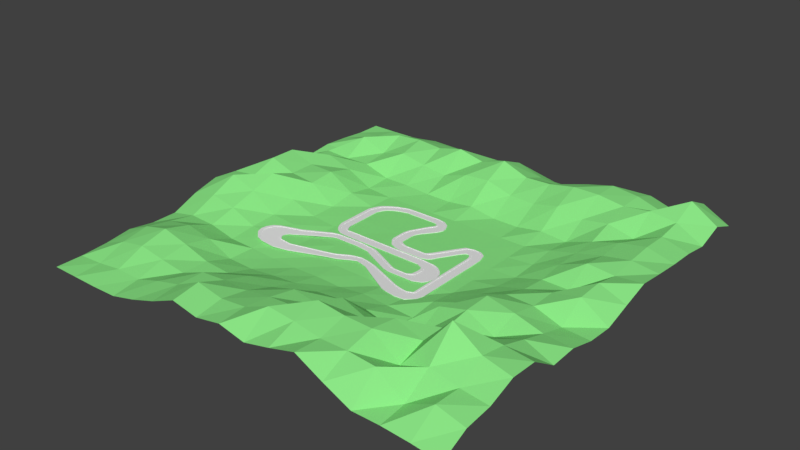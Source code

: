 # Source: Track.blend  (saved by Blender 2.78.0; exported with 4.5.12 LTS)
import bpy
from mathutils import Matrix  # noqa: F401  (used for matrix-valued properties, if any)

bpy.ops.wm.read_factory_settings(use_empty=True)
scene = bpy.context.scene
scene.name = 'Scene'

# ---- collections
col_collection_1 = bpy.data.collections.new('Collection 1'); scene.collection.children.link(col_collection_1)

# ---- materials (node trees are filled in below, after node groups)
mat_material_001 = bpy.data.materials.new('Material.001')
mat_material_001.alpha_threshold = 0.0
mat_material_001.use_transparent_shadow = False
mat_material_001.diffuse_color = (0.2629, 0.8, 0.2409, 1.0)
mat_material_001.roughness = 0.5

# ---- material node trees

# ---- world
world_world = bpy.data.worlds.new('World'); scene.world = world_world
world_world.color = (0.05088, 0.05088, 0.05088)
world_world.use_sun_shadow = False
world_world.sun_shadow_jitter_overblur = 0.0
world_world.cycles.sampling_method = 'MANUAL'

# ---- meshes
me_plane = bpy.data.meshes.new('Plane')
me_plane.from_pydata([(-1.709, -1.709, 0.0), (1.709, -1.709, 0.05075), (-1.709, 1.709, 0.0), (1.709, 1.709, 0.09673), (-1.709, 0.0, 0.1446), (0.0, -1.709, 0.2207), (1.709, 0.0, 0.05026), (0.0, 1.709, 0.04104), (0.0, 0.0, -0.001952), (-1.709, -0.8543, 0.01487), (0.8543, -1.709, 0.1799), (1.709, 0.8543, 0.1428), (-0.8543, 1.709, 0.006872), (-1.709, 0.8543, 0.00459), (-0.8543, -1.709, 0.06178), (1.709, -0.8543, 0.2401), (0.8543, 1.709, 0.1165), (0.0, 0.8543, 0.041), (0.0, -0.8543, 0.05695), (-0.8543, 0.0, 0.01233), (0.8543, 0.0, 0.03495), (0.8543, -0.8543, 0.07137), (-0.8543, -0.8543, 0.005051), (-0.8543, 0.8543, 0.02978), (0.8543, 0.8543, 0.02276), (-1.709, -1.281, 0.01487), (1.281, -1.709, 0.08477), (1.709, 1.281, 0.104), (-1.281, 1.709, 0.002806), (-1.709, 0.4271, 0.09243), (-0.4271, -1.709, 0.2203), (1.709, -0.4271, 0.1148), (0.4271, 1.709, 0.005164), (0.0, 1.281, 0.279), (0.0, -0.4271, -0.009071), (-1.281, 0.0, 0.2474), (0.4271, 0.0, -0.002558), (-1.709, -0.4271, 0.1059), (0.4271, -1.709, 0.227), (1.709, 0.4271, 0.1815), (-0.4271, 1.709, 0.0199), (-1.709, 1.281, 0.01885), (-1.281, -1.709, 0.0), (1.709, -1.281, 0.1723), (1.281, 1.709, 0.08051), (0.0, 0.4271, 0.0), (0.0, -1.281, 0.2129), (-0.4271, 0.0, -0.003765), (1.281, 0.0, 0.1471), (0.8543, -0.4271, 0.1042), (0.8543, -1.281, 0.3255), (0.4271, -0.8543, 0.08701), (1.281, -0.8543, 0.2214), (-0.8543, -0.4271, 0.02332), (-0.8543, -1.281, 0.07662), (-1.281, -0.8543, 0.1346), (-0.4271, -0.8543, 0.02593), (-0.8543, 1.281, 0.2291), (-0.8543, 0.4271, 0.05181), (-1.281, 0.8543, 0.08719), (-0.4271, 0.8543, 0.01581), (0.8543, 1.281, 0.2464), (0.8543, 0.4271, 0.01891), (0.4271, 0.8543, 0.005179), (1.281, 0.8543, 0.1617), (1.281, 0.4271, 0.1797), (0.4271, 0.4271, 0.0), (0.4271, 1.281, 0.2059), (-0.4271, 0.4271, 0.0), (-1.281, 0.4271, 0.1776), (-1.281, 1.281, 0.13), (-0.4271, -1.281, 0.1775), (-1.281, -1.281, 0.1377), (-1.281, -0.4271, 0.1128), (1.281, -1.281, 0.2414), (0.4271, -1.281, 0.3524), (0.4271, -0.4271, -0.01358), (1.281, -0.4271, 0.1923), (-0.4271, -0.4271, -0.009995), (-0.4271, 1.281, 0.2619), (1.281, 1.281, 0.2454), (-1.709, -1.495, 0.0005012), (1.495, -1.709, 0.07282), (1.709, 1.495, 0.1742), (-1.495, 1.709, 0.0), (-1.709, 0.2136, 0.042), (-0.2136, -1.709, 0.1798), (1.709, -0.2136, 0.06028), (0.2136, 1.709, 0.006013), (0.0, 1.495, 0.1906), (0.0, -0.2136, -0.002486), (-1.495, 0.0, 0.1715), (0.2136, 0.0, -0.0007627), (-1.709, -0.6407, 0.01644), (0.6407, -1.709, 0.2879), (1.709, 0.6407, 0.1602), (-0.6407, 1.709, 0.02952), (-1.709, 1.068, 0.02926), (-1.068, -1.709, 0.007419), (1.709, -1.068, 0.2482), (1.068, 1.709, 0.145), (0.0, 0.6407, 0.0), (0.0, -1.068, 0.1721), (-0.6407, 0.0, -0.006519), (1.068, 0.0, 0.09261), (0.8543, -0.2136, 0.07203), (0.8543, -1.068, 0.2931), (0.2136, -0.8543, 0.07815), (1.068, -0.8543, 0.205), (-0.8543, -0.2136, 0.02439), (-0.8543, -1.068, 0.0745), (-1.495, -0.8543, 0.09882), (-0.6407, -0.8543, 0.0007453), (-0.8543, 1.495, 0.1473), (-0.8543, 0.6407, 0.0172), (-1.495, 0.8543, 0.0966), (-0.6407, 0.8543, 0.03021), (0.8543, 1.495, 0.2425), (0.8543, 0.6407, 0.04134), (0.2136, 0.8543, 0.006013), (1.068, 0.8543, 0.0979), (-1.709, -1.068, 0.04426), (1.068, -1.709, 0.08262), (1.709, 1.068, 0.1348), (-1.068, 1.709, 0.01887), (-1.709, 0.6407, 0.03285), (-0.6407, -1.709, 0.1315), (1.709, -0.6407, 0.1044), (0.6407, 1.709, 0.05478), (0.0, 1.068, 0.1854), (0.0, -0.6407, -0.002231), (-1.068, 0.0, 0.08725), (0.6407, 0.0, -0.0001539), (-1.709, -0.2136, 0.1627), (0.2136, -1.709, 0.175), (1.709, 0.2136, 0.1174), (-0.2136, 1.709, 0.01715), (-1.709, 1.495, 0.0009495), (-1.495, -1.709, 0.0), (1.709, -1.495, 0.1499), (1.495, 1.709, 0.2105), (0.0, 0.2136, 0.0), (0.0, -1.495, 0.2397), (-0.2136, 0.0, -0.0001316), (1.495, 0.0, 0.1939), (0.8543, -0.6407, 0.1763), (0.8543, -1.495, 0.2805), (0.6407, -0.8543, 0.03652), (1.495, -0.8543, 0.2635), (-0.8543, -0.6407, 0.001357), (-0.8543, -1.495, 0.1075), (-1.068, -0.8543, 0.09269), (-0.2136, -0.8543, 0.04564), (-0.8543, 1.068, 0.1772), (-0.8543, 0.2136, 0.01448), (-1.068, 0.8543, 0.09483), (-0.2136, 0.8543, 0.01416), (0.8543, 1.068, 0.124), (0.8543, 0.2136, 0.00803), (0.6407, 0.8543, 0.04007), (1.495, 0.8543, 0.2017), (1.281, 0.6407, 0.1481), (1.281, 0.2136, 0.06851), (1.068, 0.4271, 0.09501), (1.495, 0.4271, 0.1606), (0.4271, 0.6407, 0.0), (0.4271, 0.2136, 0.0), (0.2136, 0.4271, 0.0), (0.6407, 0.4271, 0.0), (0.4271, 1.495, 0.1123), (0.4271, 1.068, 0.1167), (0.2136, 1.281, 0.1986), (0.6407, 1.281, 0.2456), (-0.4271, 0.6407, 0.0), (-0.4271, 0.2136, -1.143e-05), (-0.6407, 0.4271, 0.0), (-0.2136, 0.4271, 0.0), (-1.281, 0.6407, 0.1879), (-1.281, 0.2136, 0.1757), (-1.495, 0.4271, 0.2463), (-1.068, 0.4271, 0.1737), (-1.281, 1.495, 0.07109), (-1.281, 1.068, 0.2104), (-1.495, 1.281, 0.07616), (-1.068, 1.281, 0.2119), (-0.4271, -1.068, 0.1159), (-0.4271, -1.495, 0.2567), (-0.6407, -1.281, 0.158), (-0.2136, -1.281, 0.1813), (-1.281, -1.068, 0.1891), (-1.281, -1.495, 0.04426), (-1.495, -1.281, 0.09882), (-1.068, -1.281, 0.1042), (-1.281, -0.2136, 0.1754), (-1.281, -0.6407, 0.05275), (-1.495, -0.4271, 0.1529), (-1.068, -0.4271, 0.02574), (1.281, -1.068, 0.4489), (1.281, -1.495, 0.1068), (1.068, -1.281, 0.1601), (1.495, -1.281, 0.1958), (0.4271, -1.068, 0.2726), (0.4271, -1.495, 0.3076), (0.2136, -1.281, 0.2281), (0.6407, -1.281, 0.3287), (0.4271, -0.2136, -0.00394), (0.4271, -0.6407, 0.01592), (0.2136, -0.4271, -0.01162), (0.6407, -0.4271, 0.02955), (1.281, -0.2136, 0.1456), (1.281, -0.6407, 0.1243), (1.068, -0.4271, 0.2378), (1.495, -0.4271, 0.1314), (-0.4271, -0.2136, -0.006514), (-0.4271, -0.6407, -0.006987), (-0.6407, -0.4271, 0.003346), (-0.2136, -0.4271, -0.009467), (-0.4271, 1.495, 0.09278), (-0.4271, 1.068, 0.1038), (-0.6407, 1.281, 0.2124), (-0.2136, 1.281, 0.2137), (1.281, 1.495, 0.1522), (1.281, 1.068, 0.1063), (1.068, 1.281, 0.2175), (1.495, 1.281, 0.2222), (1.495, 1.068, 0.1941), (1.068, 1.068, 0.1566), (1.068, 1.495, 0.2192), (-0.2136, 1.068, 0.1696), (-0.6407, 1.068, 0.1334), (-0.6407, 1.495, 0.14), (-0.2136, -0.6407, 0.001828), (-0.6407, -0.6407, -0.008217), (-0.6407, -0.2136, -0.007674), (1.495, -0.6407, 0.1964), (1.068, -0.6407, 0.2336), (1.068, -0.2136, 0.1504), (0.6407, -0.6407, 0.006815), (0.2136, -0.6407, 0.02527), (0.2136, -0.2136, -0.002415), (0.6407, -1.495, 0.2747), (0.2136, -1.495, 0.3263), (0.2136, -1.068, 0.1382), (1.495, -1.495, 0.2056), (1.068, -1.495, 0.2641), (1.068, -1.068, 0.224), (-1.068, -0.6407, 0.005988), (-1.495, -0.6407, 0.0613), (-1.495, -0.2136, 0.2474), (-1.068, -1.495, 0.04117), (-1.495, -1.495, 0.01487), (-1.495, -1.068, 0.1377), (-0.2136, -1.495, 0.2166), (-0.6407, -1.495, 0.1596), (-0.6407, -1.068, 0.06031), (-1.068, 1.068, 0.1221), (-1.495, 1.068, 0.02219), (-1.495, 1.495, 0.02661), (-1.068, 0.2136, 0.1537), (-1.495, 0.2136, 0.2479), (-1.495, 0.6407, 0.1253), (-0.2136, 0.2136, 0.0), (-0.6407, 0.2136, -0.0008318), (-0.6407, 0.6407, 0.0), (0.6407, 1.068, 0.1647), (0.2136, 1.068, 0.1231), (0.2136, 1.495, 0.1231), (0.6407, 0.2136, 0.0), (0.2136, 0.2136, 0.0), (0.2136, 0.6407, 0.0), (1.495, 0.2136, 0.2029), (1.068, 0.2136, 0.07029), (1.068, 0.6407, 0.09477), (1.495, 0.6407, 0.1875), (0.6407, 0.6407, 0.001907), (0.6407, 1.495, 0.1914), (-0.2136, 0.6407, 0.0), (-1.068, 0.6407, 0.1219), (-1.068, 1.495, 0.09381), (-0.2136, -1.068, 0.1101), (-1.068, -1.068, 0.1371), (-1.068, -0.2136, 0.04044), (1.495, -1.068, 0.3012), (0.6407, -1.068, 0.1935), (0.6407, -0.2136, 0.0004065), (1.495, -0.2136, 0.07242), (-0.2136, -0.2136, -0.003586), (-0.2136, 1.495, 0.1521), (1.495, 1.495, 0.3113)], [], [(288, 83, 3, 140), (287, 89, 7, 136), (286, 90, 8, 143), (285, 87, 6, 144), (284, 105, 20, 132), (283, 106, 21, 147), (282, 99, 15, 148), (281, 109, 19, 131), (280, 110, 22, 151), (279, 102, 18, 152), (278, 113, 12, 124), (277, 114, 23, 155), (276, 101, 17, 156), (275, 117, 16, 128), (274, 118, 24, 159), (273, 95, 11, 160), (272, 161, 64, 120), (271, 162, 65, 163), (270, 135, 39, 164), (269, 165, 63, 119), (268, 166, 66, 167), (267, 158, 62, 168), (266, 169, 32, 88), (265, 170, 67, 171), (264, 157, 61, 172), (263, 173, 60, 116), (262, 174, 68, 175), (261, 141, 45, 176), (260, 177, 59, 115), (259, 178, 69, 179), (258, 154, 58, 180), (257, 181, 28, 84), (256, 182, 70, 183), (255, 153, 57, 184), (254, 185, 56, 112), (253, 186, 71, 187), (252, 142, 46, 188), (251, 189, 55, 111), (250, 190, 72, 191), (249, 150, 54, 192), (248, 193, 35, 91), (247, 194, 73, 195), (246, 149, 53, 196), (245, 197, 52, 108), (244, 198, 74, 199), (243, 139, 43, 200), (242, 201, 51, 107), (241, 202, 75, 203), (240, 146, 50, 204), (239, 205, 36, 92), (238, 206, 76, 207), (237, 145, 49, 208), (236, 209, 48, 104), (235, 210, 77, 211), (234, 127, 31, 212), (233, 213, 47, 103), (232, 214, 78, 215), (231, 130, 34, 216), (230, 217, 40, 96), (229, 218, 79, 219), (228, 129, 33, 220), (227, 221, 44, 100), (226, 222, 80, 223), (225, 123, 27, 224), (222, 225, 224, 80), (64, 160, 225, 222), (160, 11, 123, 225), (157, 226, 223, 61), (24, 120, 226, 157), (120, 64, 222, 226), (117, 227, 100, 16), (61, 223, 227, 117), (223, 80, 221, 227), (218, 228, 220, 79), (60, 156, 228, 218), (156, 17, 129, 228), (153, 229, 219, 57), (23, 116, 229, 153), (116, 60, 218, 229), (113, 230, 96, 12), (57, 219, 230, 113), (219, 79, 217, 230), (214, 231, 216, 78), (56, 152, 231, 214), (152, 18, 130, 231), (149, 232, 215, 53), (22, 112, 232, 149), (112, 56, 214, 232), (109, 233, 103, 19), (53, 215, 233, 109), (215, 78, 213, 233), (210, 234, 212, 77), (52, 148, 234, 210), (148, 15, 127, 234), (145, 235, 211, 49), (21, 108, 235, 145), (108, 52, 210, 235), (105, 236, 104, 20), (49, 211, 236, 105), (211, 77, 209, 236), (206, 237, 208, 76), (51, 147, 237, 206), (147, 21, 145, 237), (130, 238, 207, 34), (18, 107, 238, 130), (107, 51, 206, 238), (90, 239, 92, 8), (34, 207, 239, 90), (207, 76, 205, 239), (202, 240, 204, 75), (38, 94, 240, 202), (94, 10, 146, 240), (142, 241, 203, 46), (5, 134, 241, 142), (134, 38, 202, 241), (102, 242, 107, 18), (46, 203, 242, 102), (203, 75, 201, 242), (198, 243, 200, 74), (26, 82, 243, 198), (82, 1, 139, 243), (146, 244, 199, 50), (10, 122, 244, 146), (122, 26, 198, 244), (106, 245, 108, 21), (50, 199, 245, 106), (199, 74, 197, 245), (194, 246, 196, 73), (55, 151, 246, 194), (151, 22, 149, 246), (93, 247, 195, 37), (9, 111, 247, 93), (111, 55, 194, 247), (133, 248, 91, 4), (37, 195, 248, 133), (195, 73, 193, 248), (190, 249, 192, 72), (42, 98, 249, 190), (98, 14, 150, 249), (81, 250, 191, 25), (0, 138, 250, 81), (138, 42, 190, 250), (121, 251, 111, 9), (25, 191, 251, 121), (191, 72, 189, 251), (186, 252, 188, 71), (30, 86, 252, 186), (86, 5, 142, 252), (150, 253, 187, 54), (14, 126, 253, 150), (126, 30, 186, 253), (110, 254, 112, 22), (54, 187, 254, 110), (187, 71, 185, 254), (182, 255, 184, 70), (59, 155, 255, 182), (155, 23, 153, 255), (97, 256, 183, 41), (13, 115, 256, 97), (115, 59, 182, 256), (137, 257, 84, 2), (41, 183, 257, 137), (183, 70, 181, 257), (178, 258, 180, 69), (35, 131, 258, 178), (131, 19, 154, 258), (85, 259, 179, 29), (4, 91, 259, 85), (91, 35, 178, 259), (125, 260, 115, 13), (29, 179, 260, 125), (179, 69, 177, 260), (174, 261, 176, 68), (47, 143, 261, 174), (143, 8, 141, 261), (154, 262, 175, 58), (19, 103, 262, 154), (103, 47, 174, 262), (114, 263, 116, 23), (58, 175, 263, 114), (175, 68, 173, 263), (170, 264, 172, 67), (63, 159, 264, 170), (159, 24, 157, 264), (129, 265, 171, 33), (17, 119, 265, 129), (119, 63, 170, 265), (89, 266, 88, 7), (33, 171, 266, 89), (171, 67, 169, 266), (166, 267, 168, 66), (36, 132, 267, 166), (132, 20, 158, 267), (141, 268, 167, 45), (8, 92, 268, 141), (92, 36, 166, 268), (101, 269, 119, 17), (45, 167, 269, 101), (167, 66, 165, 269), (162, 270, 164, 65), (48, 144, 270, 162), (144, 6, 135, 270), (158, 271, 163, 62), (20, 104, 271, 158), (104, 48, 162, 271), (118, 272, 120, 24), (62, 163, 272, 118), (163, 65, 161, 272), (161, 273, 160, 64), (65, 164, 273, 161), (164, 39, 95, 273), (165, 274, 159, 63), (66, 168, 274, 165), (168, 62, 118, 274), (169, 275, 128, 32), (67, 172, 275, 169), (172, 61, 117, 275), (173, 276, 156, 60), (68, 176, 276, 173), (176, 45, 101, 276), (177, 277, 155, 59), (69, 180, 277, 177), (180, 58, 114, 277), (181, 278, 124, 28), (70, 184, 278, 181), (184, 57, 113, 278), (185, 279, 152, 56), (71, 188, 279, 185), (188, 46, 102, 279), (189, 280, 151, 55), (72, 192, 280, 189), (192, 54, 110, 280), (193, 281, 131, 35), (73, 196, 281, 193), (196, 53, 109, 281), (197, 282, 148, 52), (74, 200, 282, 197), (200, 43, 99, 282), (201, 283, 147, 51), (75, 204, 283, 201), (204, 50, 106, 283), (205, 284, 132, 36), (76, 208, 284, 205), (208, 49, 105, 284), (209, 285, 144, 48), (77, 212, 285, 209), (212, 31, 87, 285), (213, 286, 143, 47), (78, 216, 286, 213), (216, 34, 90, 286), (217, 287, 136, 40), (79, 220, 287, 217), (220, 33, 89, 287), (221, 288, 140, 44), (80, 224, 288, 221), (224, 27, 83, 288)])
me_plane.materials.append(mat_material_001)
me_plane.use_remesh_preserve_volume = False
me_plane.use_remesh_preserve_attributes = False
me_plane.use_mirror_vertex_groups = False
me_plane.update()
me_cube_002 = bpy.data.meshes.new('Cube.002')
me_cube_002.from_pydata([(-1.0, -121.0, -1.0), (-1.0, -121.0, 1.0), (-1.0, 39.0, -1.0), (-1.0, 39.0, 1.0), (1.0, -121.0, -1.0), (1.0, -121.0, 1.0), (1.0, 39.0, -1.0), (1.0, 39.0, 1.0), (-0.9763, 41.67, -1.0), (-0.9763, 41.67, 1.0), (0.9314, 53.74, -1.0), (0.9314, 53.74, 1.0), (-1.135, 46.73, -1.0), (-1.135, 46.73, 1.0), (0.7451, 59.58, -1.0), (0.7451, 59.58, 1.0), (-1.222, 49.61, -1.0), (-1.222, 49.61, 1.0), (0.4744, 65.55, -1.0), (0.4744, 65.55, 1.0), (-1.444, 53.43, -1.0), (-1.444, 53.43, 1.0), (0.1988, 72.67, -1.0), (0.1988, 72.67, 1.0), (-2.154, 58.27, -1.0), (-2.154, 58.27, 1.0), (-1.335, 80.22, -1.0), (-1.335, 80.22, 1.0), (-2.892, 59.01, -1.0), (-2.892, 59.01, 1.0), (-2.812, 81.08, -1.0), (-2.812, 81.08, 1.0), (-4.039, 57.69, -1.0), (-4.039, 57.69, 1.0), (-4.868, 76.96, -1.0), (-4.868, 76.96, 1.0), (-5.022, 50.63, -1.0), (-5.022, 50.63, 1.0), (-6.713, 58.11, -1.0), (-6.713, 58.11, 1.0), (-8.797, 8.771, -1.0), (-8.797, 8.771, 1.0), (-10.49, 16.24, -1.0), (-10.49, 16.24, 1.0), (-9.155, 2.608, -1.0), (-9.155, 2.608, 1.0), (-10.82, 14.12, -1.0), (-10.82, 14.12, 1.0), (-9.766, -3.692, -1.0), (-9.766, -3.692, 1.0), (-11.06, 12.06, -1.0), (-11.06, 12.06, 1.0), (-10.75, -8.968, -1.0), (-10.75, -8.968, 1.0), (-11.42, 9.333, -1.0), (-11.42, 9.333, 1.0), (-12.27, -12.29, -1.0), (-12.27, -12.29, 1.0), (-12.28, 6.802, -1.0), (-12.28, 6.802, 1.0), (-18.56, -12.63, -1.0), (-18.56, -12.63, 1.0), (-18.57, 6.465, -1.0), (-18.57, 6.465, 1.0), (-19.67, -12.53, -1.0), (-19.67, -12.53, 1.0), (-19.26, 6.271, -1.0), (-19.26, 6.271, 1.0), (-21.36, -9.916, -1.0), (-21.36, -9.916, 1.0), (-20.55, 7.972, -1.0), (-20.55, 7.972, 1.0), (-22.99, -4.561, -1.0), (-22.99, -4.561, 1.0), (-21.71, 11.29, -1.0), (-21.71, 11.29, 1.0), (-24.55, 9.326, -1.0), (-24.55, 9.326, 1.0), (-22.66, 15.52, -1.0), (-22.66, 15.52, 1.0), (-24.89, 17.38, -1.0), (-24.89, 17.38, 1.0), (-22.89, 17.52, -1.0), (-22.89, 17.52, 1.0), (-24.93, 42.54, -1.0), (-24.93, 42.54, 1.0), (-22.93, 42.68, -1.0), (-22.93, 42.68, 1.0), (-24.91, 49.86, -1.0), (-24.91, 49.86, 1.0), (-22.96, 46.69, -1.0), (-22.96, 46.69, 1.0), (-24.5, 61.51, -1.0), (-24.5, 61.51, 1.0), (-22.7, 55.33, -1.0), (-22.7, 55.33, 1.0), (-23.71, 72.35, -1.0), (-23.71, 72.35, 1.0), (-22.13, 63.8, -1.0), (-22.13, 63.8, 1.0), (-21.42, 101.7, -0.8507), (-21.42, 101.7, 0.8507), (-19.43, 88.31, -1.0), (-19.43, 88.31, 1.0), (-20.95, 105.9, -0.8507), (-20.95, 105.9, 0.8507), (-18.67, 95.44, -1.0), (-18.67, 95.44, 1.0), (-20.54, 109.7, -0.8507), (-20.54, 109.7, 0.8507), (-17.98, 107.3, -1.0), (-17.98, 107.3, 1.0), (-20.26, 115.5, -0.8507), (-20.26, 115.5, 0.8507), (-18.14, 117.1, -1.0), (-18.14, 117.1, 1.0), (-20.44, 118.9, -0.8507), (-20.44, 118.9, 0.8507), (-19.05, 130.0, -1.0), (-19.05, 130.0, 1.0), (-21.16, 122.8, -0.8507), (-21.16, 122.8, 0.8507), (-20.88, 139.0, -1.0), (-20.88, 139.0, 1.0), (-22.35, 124.3, -0.8507), (-22.35, 124.3, 0.8507), (-22.64, 141.1, -1.0), (-22.64, 141.1, 1.0), (-32.06, 124.4, -1.0), (-32.06, 124.4, 1.0), (-32.08, 140.4, -1.0), (-32.08, 140.4, 1.0), (-32.79, 124.6, -1.0), (-32.79, 124.6, 1.0), (-33.37, 140.0, -1.0), (-33.37, 140.0, 1.0), (-33.93, 122.2, -1.0), (-33.93, 122.2, 1.0), (-34.6, 137.4, -1.0), (-34.6, 137.4, 1.0), (-35.76, 118.7, -1.0), (-35.76, 118.7, 1.0), (-36.84, 131.8, -1.0), (-36.84, 131.8, 1.0), (-37.71, 112.6, -1.0), (-37.71, 112.6, 1.0), (-38.93, 123.7, -1.0), (-38.93, 123.7, 1.0), (-39.14, 105.4, -1.0), (-39.14, 105.4, 1.0), (-40.81, 113.0, -1.0), (-40.81, 113.0, 1.0), (-39.95, 96.94, -1.0), (-39.95, 96.94, 1.0), (-41.8, 102.2, -1.0), (-41.8, 102.2, 1.0), (-40.68, 85.94, -1.0), (-40.68, 85.94, 1.0), (-42.68, 85.76, -1.0), (-42.68, 85.76, 1.0), (-40.6, 9.674, -1.0), (-40.6, 9.674, 1.0), (-42.6, 9.498, -1.0), (-42.6, 9.498, 1.0), (-40.62, 3.19, -1.0), (-40.62, 3.19, 1.0), (-42.55, -0.5261, -1.0), (-42.55, -0.5261, 1.0), (-40.36, -4.207, -1.0), (-40.36, -4.207, 1.0), (-42.12, -10.85, -1.0), (-42.12, -10.85, 1.0), (-39.84, -11.51, -1.0), (-39.84, -11.51, 1.0), (-41.28, -21.21, -1.0), (-41.28, -21.21, 1.0), (-39.14, -16.84, -1.0), (-39.14, -16.84, 1.0), (-40.23, -28.6, -1.0), (-40.23, -28.6, 1.0), (-38.55, -17.72, -1.0), (-38.55, -17.72, 1.0), (-39.02, -33.3, -1.0), (-39.02, -33.3, 1.0), (-37.63, -16.3, -1.0), (-37.63, -16.3, 1.0), (-37.63, -34.55, -1.0), (-37.63, -34.55, 1.0), (-13.83, -16.46, -1.0), (-13.83, -16.46, 1.0), (-13.84, -34.7, -1.0), (-13.84, -34.7, 1.0), (-10.77, -16.47, -1.0), (-10.77, -16.47, 1.0), (-10.77, -34.71, -1.0), (-10.77, -34.71, 1.0), (-6.619, -18.8, -1.0), (-6.619, -18.8, 1.0), (-10.17, -34.38, -1.0), (-10.17, -34.38, 1.0), (-5.081, -22.85, -1.0), (-5.081, -22.85, 1.0), (-9.073, -36.76, -1.0), (-9.073, -36.76, 1.0), (-3.383, -31.85, -1.0), (-3.383, -31.85, 1.0), (-7.806, -40.53, -1.0), (-7.806, -40.53, 1.0), (-2.419, -41.49, -1.0), (-2.419, -41.49, 1.0), (-7.222, -44.6, -1.0), (-7.222, -44.6, 1.0), (-2.123, -51.84, -1.0), (-2.123, -51.84, 1.0), (-6.972, -51.02, -1.0), (-6.972, -51.02, 1.0), (-2.225, -62.95, -1.0), (-2.225, -62.95, 1.0), (-7.038, -60.18, -1.0), (-7.038, -60.18, 1.0), (-2.666, -76.26, -1.0), (-2.666, -76.26, 1.0), (-7.239, -69.11, -1.0), (-7.239, -69.11, 1.0), (-3.609, -85.17, -1.0), (-3.609, -85.17, 1.0), (-7.352, -72.64, -1.0), (-7.352, -72.64, 1.0), (-6.06, -92.91, -1.0), (-6.06, -92.91, 1.0), (-8.924, -78.91, -1.0), (-8.924, -78.91, 1.0), (-13.16, -93.08, -1.0), (-13.16, -93.08, 1.0), (-13.17, -79.08, -1.0), (-13.17, -79.08, 1.0), (-14.08, -92.91, -1.0), (-14.08, -92.91, 1.0), (-13.6, -79.3, -1.0), (-13.6, -79.3, 1.0), (-16.01, -89.47, -1.0), (-16.01, -89.47, 1.0), (-15.17, -76.76, -1.0), (-15.17, -76.76, 1.0), (-25.13, -60.0, -1.0), (-25.13, -60.0, 1.0), (-24.29, -47.29, -1.0), (-24.29, -47.29, 1.0), (-25.66, -57.85, -1.0), (-25.66, -57.85, 1.0), (-25.46, -43.92, -1.0), (-25.46, -43.92, 1.0), (-30.57, -54.38, -1.0), (-30.57, -54.38, 1.0), (-30.61, -40.38, -1.0), (-30.61, -40.38, 1.0), (-36.95, -55.15, -1.0), (-36.95, -55.15, 1.0), (-36.98, -41.16, -1.0), (-36.98, -41.16, 1.0), (-38.22, -55.1, -1.0), (-38.22, -55.1, 1.0), (-38.74, -41.58, -1.0), (-38.74, -41.58, 1.0), (-39.62, -57.53, -1.0), (-39.62, -57.53, 1.0), (-40.55, -45.15, -1.0), (-40.55, -45.15, 1.0), (-41.24, -63.45, -1.0), (-41.24, -63.45, 1.0), (-42.44, -52.23, -1.0), (-42.44, -52.23, 1.0), (-46.57, -91.62, 18.39), (-46.57, -91.62, 20.39), (-47.76, -80.4, 23.32), (-47.76, -80.4, 25.31), (-49.2, -107.8, 29.26), (-49.2, -107.8, 31.26), (-53.7, -100.6, 47.63), (-53.7, -100.6, 50.08), (-49.94, -110.8, 32.32), (-49.94, -110.8, 34.31), (-55.31, -110.0, 54.27), (-55.31, -110.0, 56.72), (-50.51, -117.6, 34.66), (-50.51, -117.6, 36.65), (-56.25, -123.3, 58.16), (-56.25, -123.3, 60.61), (-50.73, -122.6, 35.57), (-50.73, -122.6, 37.56), (-56.51, -136.5, 59.21), (-56.5, -136.5, 61.66), (-50.72, -127.1, 35.53), (-50.72, -127.1, 37.53), (-55.91, -149.8, 56.73), (-55.9, -149.8, 59.19), (-49.83, -135.0, 31.86), (-49.83, -135.0, 33.85), (-53.85, -164.1, 48.22), (-53.84, -164.1, 50.67), (-49.07, -137.4, 28.7), (-49.06, -137.4, 30.69), (-52.05, -168.1, 40.81), (-52.05, -168.1, 43.26), (-46.12, -137.3, 16.51), (-46.11, -137.3, 18.5), (-48.42, -167.9, 25.81), (-48.42, -167.9, 28.26), (-45.43, -137.5, 13.68), (-45.43, -137.5, 15.67), (-44.44, -157.9, 9.569), (-44.43, -157.9, 11.56), (-34.39, -113.5, -1.0), (-34.39, -113.5, 1.0), (-33.8, -126.9, -1.0), (-33.8, -126.9, 1.0), (-31.43, -107.3, -1.0), (-31.43, -107.3, 1.0), (-30.45, -119.5, -1.0), (-30.45, -119.5, 1.0), (-28.5, -95.75, -1.0), (-28.5, -95.75, 1.0), (-27.52, -108.0, -1.0), (-27.52, -108.0, 1.0), (-27.75, -92.86, -1.0), (-27.75, -92.86, 1.0), (-27.01, -105.9, -1.0), (-27.01, -105.9, 1.0), (-26.8, -90.27, -1.0), (-26.8, -90.27, 1.0), (-26.28, -103.8, -1.0), (-26.28, -103.8, 1.0), (-24.41, -86.28, -1.0), (-24.41, -86.28, 1.0), (-24.68, -100.2, -1.0), (-24.68, -100.2, 1.0), (-22.22, -88.38, -1.0), (-22.22, -88.38, 1.0), (-22.7, -102.0, -1.0), (-22.7, -102.0, 1.0), (-19.15, -93.74, -1.0), (-19.15, -93.74, 1.0), (-19.88, -106.8, -1.0), (-19.88, -106.8, 1.0), (-14.37, -106.9, -1.0), (-14.37, -106.9, 1.0), (-15.68, -123.2, -1.0), (-15.68, -123.2, 1.0), (-8.133, -124.0, -1.0), (-8.133, -124.0, 1.0), (-8.705, -149.8, -1.0), (-8.705, -149.8, 1.0), (-6.671, -126.8, -1.0), (-6.671, -126.8, 1.0), (-7.055, -152.8, -1.0), (-7.055, -152.8, 1.0), (-4.257, -129.8, -1.0), (-4.257, -129.8, 1.0), (-4.189, -156.0, -1.0), (-4.189, -156.0, 1.0), (-2.835, -129.8, -1.0), (-2.835, -129.8, 1.0), (-1.952, -154.3, -1.0), (-1.952, -154.3, 1.0), (-1.067, -124.1, -1.0), (-1.067, -124.1, 1.0), (0.5175, -138.5, -1.0), (0.5175, -138.5, 1.0), (1.867, 39.0, 1.0), (1.867, 39.0, -1.0), (1.867, -121.0, -1.0), (1.867, -121.0, 1.0), (1.798, 53.76, 1.0), (1.798, 53.76, -1.0), (1.612, 59.61, 1.0), (1.612, 59.61, -1.0), (1.341, 65.58, 1.0), (1.341, 65.58, -1.0), (1.06, 72.78, 1.0), (1.06, 72.78, -1.0), (-0.6297, 80.72, 1.0), (-0.6297, 80.72, -1.0), (-3.059, 81.91, 1.0), (-3.059, 81.91, -1.0), (-5.702, 77.2, 1.0), (-5.702, 77.2, -1.0), (-7.576, 58.19, 1.0), (-7.576, 58.19, -1.0), (-11.35, 16.35, 1.0), (-11.35, 16.35, -1.0), (-11.68, 14.24, 1.0), (-11.68, 14.24, -1.0), (-11.92, 12.16, 1.0), (-11.92, 12.16, -1.0), (-12.26, 9.53, 1.0), (-12.26, 9.53, -1.0), (-12.8, 7.494, 1.0), (-12.8, 7.494, -1.0), (-18.71, 7.32, 1.0), (-18.71, 7.32, -1.0), (-18.98, 7.093, 1.0), (-18.98, 7.093, -1.0), (-19.78, 8.381, 1.0), (-19.78, 8.381, -1.0), (-20.87, 11.53, 1.0), (-20.87, 11.53, -1.0), (-21.81, 15.67, 1.0), (-21.81, 15.67, -1.0), (-22.03, 17.57, 1.0), (-22.03, 17.57, -1.0), (-22.06, 42.68, 1.0), (-22.06, 42.68, -1.0), (-22.1, 46.68, 1.0), (-22.1, 46.68, -1.0), (-21.84, 55.29, 1.0), (-21.84, 55.29, -1.0), (-21.27, 63.72, 1.0), (-21.27, 63.72, -1.0), (-18.57, 88.22, 1.0), (-18.57, 88.22, -1.0), (-17.8, 95.36, 1.0), (-17.8, 95.36, -1.0), (-17.11, 107.3, 1.0), (-17.11, 107.3, -1.0), (-17.27, 117.2, 1.0), (-17.27, 117.2, -1.0), (-18.19, 130.1, 1.0), (-18.19, 130.1, -1.0), (-20.1, 139.4, 1.0), (-20.1, 139.4, -1.0), (-22.31, 141.9, 1.0), (-22.31, 141.9, -1.0), (-32.23, 141.2, 1.0), (-32.23, 141.2, -1.0), (-33.93, 140.7, 1.0), (-33.93, 140.7, -1.0), (-35.39, 137.8, 1.0), (-35.39, 137.8, -1.0), (-37.67, 132.0, 1.0), (-37.67, 132.0, -1.0), (-39.78, 123.8, 1.0), (-39.78, 123.8, -1.0), (-41.67, 113.2, 1.0), (-41.67, 113.2, -1.0), (-42.66, 102.3, 1.0), (-42.66, 102.3, -1.0), (-43.54, 85.79, 1.0), (-43.54, 85.79, -1.0), (-43.47, 9.495, 1.0), (-43.47, 9.495, -1.0), (-43.42, -0.5464, 1.0), (-43.42, -0.5464, -1.0), (-42.99, -10.9, 1.0), (-42.99, -10.9, -1.0), (-42.14, -21.3, 1.0), (-42.14, -21.3, -1.0), (-41.08, -28.77, 1.0), (-41.08, -28.77, -1.0), (-39.76, -33.74, 1.0), (-39.76, -33.74, -1.0), (-37.95, -35.35, 1.0), (-37.95, -35.35, -1.0), (-13.84, -35.57, 1.0), (-13.84, -35.57, -1.0), (-10.56, -35.56, 1.0), (-10.56, -35.56, -1.0), (-10.44, -35.21, 1.0), (-10.44, -35.21, -1.0), (-9.879, -37.08, 1.0), (-9.879, -37.08, -1.0), (-8.649, -40.73, 1.0), (-8.649, -40.73, -1.0), (-8.086, -44.68, 1.0), (-8.086, -44.68, -1.0), (-7.839, -51.04, 1.0), (-7.839, -51.04, -1.0), (-7.905, -60.17, 1.0), (-7.905, -60.17, -1.0), (-8.106, -69.08, 1.0), (-8.106, -69.08, -1.0), (-8.211, -72.52, 1.0), (-8.211, -72.52, -1.0), (-9.471, -78.24, 1.0), (-9.471, -78.24, -1.0), (-13.39, -78.24, 1.0), (-13.39, -78.24, -1.0), (-13.37, -78.47, 1.0), (-13.37, -78.47, -1.0), (-14.38, -76.41, 1.0), (-14.38, -76.41, -1.0), (-23.47, -47.02, 1.0), (-23.47, -47.02, -1.0), (-24.77, -43.4, 1.0), (-24.77, -43.4, -1.0), (-30.4, -39.54, 1.0), (-30.4, -39.54, -1.0), (-37.14, -40.3, 1.0), (-37.14, -40.3, -1.0), (-39.28, -40.9, 1.0), (-39.28, -40.9, -1.0), (-41.36, -44.84, 1.0), (-41.36, -44.84, -1.0), (-43.28, -52.03, 1.0), (-43.28, -52.03, -1.0), (-48.6, -80.19, 28.78), (-48.6, -80.19, 26.78), (-54.54, -100.4, 53.56), (-54.55, -100.4, 51.1), (-56.16, -109.9, 60.27), (-56.17, -109.9, 57.81), (-57.11, -123.2, 64.18), (-57.12, -123.2, 61.73), (-57.36, -136.5, 65.23), (-57.37, -136.5, 62.77), (-56.76, -149.9, 62.74), (-56.77, -149.9, 60.29), (-54.67, -164.3, 54.09), (-54.68, -164.3, 51.64), (-52.5, -168.8, 45.13), (-52.51, -168.8, 42.68), (-47.92, -168.6, 26.2), (-47.93, -168.6, 23.75), (-43.62, -158.2, 8.215), (-43.63, -158.2, 6.222), (-32.99, -127.2, 1.0), (-32.99, -127.2, -1.0), (-29.63, -119.8, 1.0), (-29.63, -119.8, -1.0), (-26.68, -108.2, 1.0), (-26.68, -108.2, -1.0), (-26.18, -106.1, 1.0), (-26.18, -106.1, -1.0), (-25.47, -104.1, 1.0), (-25.47, -104.1, -1.0), (-24.5, -101.0, 1.0), (-24.5, -101.0, -1.0), (-23.38, -102.5, 1.0), (-23.38, -102.5, -1.0), (-20.69, -107.1, 1.0), (-20.69, -107.1, -1.0), (-16.52, -123.4, 1.0), (-16.52, -123.4, -1.0), (-9.511, -150.1, 1.0), (-9.511, -150.1, -1.0), (-7.761, -153.3, 1.0), (-7.761, -153.3, -1.0), (-4.277, -156.8, 1.0), (-4.277, -156.8, -1.0), (-1.213, -154.8, 1.0), (-1.213, -154.8, -1.0), (1.381, -138.6, 1.0), (1.381, -138.6, -1.0), (1.0, 39.0, 8.844), (1.0, -121.0, 8.844), (0.9314, 53.74, 8.844), (-9.879, -37.08, 8.844), (-9.073, -36.76, 8.844), (0.7451, 59.58, 8.844), (0.4744, 65.55, 8.844), (-41.67, 113.2, 8.844), (-40.81, 113.0, 8.844), (0.1988, 72.67, 8.844), (-8.211, -72.52, 8.844), (-7.352, -72.64, 8.844), (-1.335, 80.22, 8.844), (-2.812, 81.08, 8.844), (-4.868, 76.96, 8.844), (-21.27, 63.72, 8.844), (-22.13, 63.8, 8.844), (-6.713, 58.11, 8.844), (-10.49, 16.24, 8.844), (-10.82, 14.12, 8.844), (-54.53, -100.4, 61.37), (-53.68, -100.6, 57.89), (-11.06, 12.06, 8.844), (-11.42, 9.333, 8.844), (-12.28, 6.802, 8.844), (-18.57, 6.465, 8.844), (-42.14, -21.3, 8.844), (-41.28, -21.21, 8.844), (-19.26, 6.271, 8.844), (-11.68, 14.24, 8.844), (-20.55, 7.972, 8.844), (-21.71, 11.29, 8.844), (-7.761, -153.3, 8.844), (-7.055, -152.8, 8.844), (-22.66, 15.52, 8.844), (-22.89, 17.52, 8.844), (-52.49, -168.8, 52.95), (-52.03, -168.1, 51.07), (-22.93, 42.68, 8.844), (-20.1, 139.4, 8.844), (-20.88, 139.0, 8.844), (-22.96, 46.69, 8.844), (-24.77, -43.4, 8.844), (-25.46, -43.92, 8.844), (-22.7, 55.33, 8.844), (-10.44, -35.21, 8.844), (-10.17, -34.38, 8.844), (-19.43, 88.31, 8.844), (-18.67, 95.44, 8.844), (-17.98, 107.3, 8.844), (-18.14, 117.1, 8.844), (-19.78, 8.381, 8.844), (-19.05, 130.0, 8.844), (1.341, 65.58, 8.844), (-21.84, 55.29, 8.844), (-22.64, 141.1, 8.844), (-22.1, 46.68, 8.844), (-32.08, 140.4, 8.844), (-26.18, -106.1, 8.844), (-27.01, -105.9, 8.844), (-33.37, 140.0, 8.844), (-27.52, -108.0, 8.844), (-26.68, -108.2, 8.844), (-34.6, 137.4, 8.844), (-36.84, 131.8, 8.844), (-38.93, 123.7, 8.844), (-41.8, 102.2, 8.844), (-42.68, 85.76, 8.844), (-39.78, 123.8, 8.844), (-42.6, 9.498, 8.844), (-48.59, -80.19, 36.59), (-47.75, -80.4, 33.12), (-42.55, -0.526, 8.844), (-42.12, -10.85, 8.844), (-40.23, -28.6, 8.844), (-11.35, 16.35, 8.844), (-39.02, -33.3, 8.844), (-7.576, 58.19, 8.844), (-37.63, -34.55, 8.844), (-13.84, -34.7, 8.844), (-10.77, -34.71, 8.844), (-8.106, -69.08, 8.844), (-7.239, -69.11, 8.844), (-7.038, -60.18, 8.844), (-7.905, -60.17, 8.844), (-9.511, -150.1, 8.844), (-8.705, -149.8, 8.844), (-7.806, -40.53, 8.844), (-15.68, -123.2, 8.844), (-16.52, -123.4, 8.844), (-7.222, -44.6, 8.844), (-6.972, -51.02, 8.844), (-8.924, -78.91, 8.844), (-42.99, -10.9, 8.844), (-13.17, -79.08, 8.844), (-43.42, -0.5464, 8.844), (-13.6, -79.3, 8.844), (-18.19, 130.1, 8.844), (-15.17, -76.76, 8.844), (-17.27, 117.2, 8.844), (-24.29, -47.29, 8.844), (-18.98, 7.093, 8.844), (-18.71, 7.32, 8.844), (-30.61, -40.38, 8.844), (-36.98, -41.16, 8.844), (-38.74, -41.58, 8.844), (-54.66, -164.3, 61.91), (-53.83, -164.1, 58.48), (-40.55, -45.15, 8.844), (-55.89, -149.8, 67.0), (-56.75, -149.9, 70.55), (-42.44, -52.23, 8.844), (-55.29, -110.0, 64.54), (-56.23, -123.3, 68.43), (-56.49, -136.5, 69.47), (-23.47, -47.02, 8.844), (-14.38, -76.41, 8.844), (-10.56, -35.56, 8.844), (-48.4, -167.9, 36.07), (-13.84, -35.57, 8.844), (-44.42, -157.9, 19.37), (-43.28, -52.03, 8.844), (-33.8, -126.9, 8.844), (-41.36, -44.84, 8.844), (-30.45, -119.5, 8.844), (-26.28, -103.8, 8.844), (-24.68, -100.2, 8.844), (-37.67, 132.0, 8.844), (-22.7, -102.0, 8.844), (-35.39, 137.8, 8.844), (-19.88, -106.8, 8.844), (1.612, 59.61, 8.844), (1.798, 53.76, 8.844), (-4.189, -156.0, 8.844), (-1.952, -154.3, 8.844), (0.5175, -138.5, 8.844), (1.867, 39.0, 8.844), (1.867, -121.0, 8.844), (1.06, 72.78, 8.844), (-0.6297, 80.72, 8.844), (-3.059, 81.91, 8.844), (-5.702, 77.2, 8.844), (-11.92, 12.16, 8.844), (-12.26, 9.53, 8.844), (-12.8, 7.494, 8.844), (-20.87, 11.53, 8.844), (-21.81, 15.67, 8.844), (-22.03, 17.57, 8.844), (-22.06, 42.68, 8.844), (-18.57, 88.22, 8.844), (-17.8, 95.36, 8.844), (-17.11, 107.3, 8.844), (-22.31, 141.9, 8.844), (-32.23, 141.2, 8.844), (-33.93, 140.7, 8.844), (-42.66, 102.3, 8.844), (-43.54, 85.79, 8.844), (-43.47, 9.495, 8.844), (-41.08, -28.77, 8.844), (-39.76, -33.74, 8.844), (-37.95, -35.35, 8.844), (-8.649, -40.73, 8.844), (-8.086, -44.68, 8.844), (-7.839, -51.04, 8.844), (-9.471, -78.23, 8.844), (-13.39, -78.24, 8.844), (-13.37, -78.47, 8.844), (-30.4, -39.54, 8.844), (-37.14, -40.3, 8.844), (-39.28, -40.9, 8.844), (-56.15, -109.9, 68.08), (-57.1, -123.2, 71.99), (-57.35, -136.5, 73.04), (-47.91, -168.6, 34.02), (-43.61, -158.2, 16.03), (-32.99, -127.2, 8.844), (-29.63, -119.8, 8.844), (-25.47, -104.1, 8.844), (-24.5, -101.0, 8.844), (-23.38, -102.5, 8.844), (-20.69, -107.1, 8.844), (-4.277, -156.8, 8.844), (-1.213, -154.8, 8.844), (1.381, -138.6, 8.844), (-1.5, 39.0, -1.0), (-1.5, -121.0, -1.0), (-1.5, -121.0, 1.0), (-1.5, 39.0, 1.0), (-1.476, 41.67, 1.0), (-1.476, 41.67, -1.0), (-1.634, 46.71, 1.0), (-1.634, 46.71, -1.0), (-1.721, 49.59, 1.0), (-1.721, 49.59, -1.0), (-1.942, 53.37, 1.0), (-1.942, 53.37, -1.0), (-2.601, 58.04, 1.0), (-2.601, 58.04, -1.0), (-2.875, 58.51, 1.0), (-2.875, 58.51, -1.0), (-3.584, 57.48, 1.0), (-3.584, 57.48, -1.0), (-4.525, 50.58, 1.0), (-4.525, 50.58, -1.0), (-8.298, 8.734, 1.0), (-8.298, 8.734, -1.0), (-8.656, 2.57, 1.0), (-8.656, 2.57, -1.0), (-9.271, -3.762, 1.0), (-9.271, -3.762, -1.0), (-10.28, -9.119, 1.0), (-10.28, -9.119, -1.0), (-11.98, -12.7, 1.0), (-11.98, -12.7, -1.0), (-18.56, -13.13, 1.0), (-18.56, -13.13, -1.0), (-19.92, -12.96, 1.0), (-19.92, -12.96, -1.0), (-21.81, -10.13, 1.0), (-21.81, -10.13, -1.0), (-23.48, -4.662, 1.0), (-23.48, -4.662, -1.0), (-25.05, 9.287, 1.0), (-25.05, 9.287, -1.0), (-25.39, 17.37, 1.0), (-25.39, 17.37, -1.0), (-25.43, 42.54, 1.0), (-25.43, 42.54, -1.0), (-25.41, 49.87, 1.0), (-25.41, 49.87, -1.0), (-25.0, 61.54, 1.0), (-25.0, 61.54, -1.0), (-24.21, 72.39, 1.0), (-24.21, 72.39, -1.0), (-21.92, 101.8, 0.8507), (-21.92, 101.8, -0.8507), (-21.45, 105.9, 0.8507), (-21.45, 105.9, -0.8507), (-21.04, 109.7, 0.8507), (-21.04, 109.7, -0.8507), (-20.76, 115.5, 0.8507), (-20.76, 115.5, -0.8507), (-20.94, 118.8, 0.8507), (-20.94, 118.8, -0.8507), (-21.62, 122.6, 0.8507), (-21.62, 122.6, -0.8507), (-22.57, 123.9, 0.8507), (-22.57, 123.9, -0.8507), (-32.14, 123.9, 1.0), (-32.14, 123.9, -1.0), (-32.59, 124.2, 1.0), (-32.59, 124.2, -1.0), (-33.48, 122.0, 1.0), (-33.48, 122.0, -1.0), (-35.3, 118.5, 1.0), (-35.3, 118.5, -1.0), (-37.23, 112.4, 1.0), (-37.23, 112.4, -1.0), (-38.64, 105.3, 1.0), (-38.64, 105.3, -1.0), (-39.45, 96.9, 1.0), (-39.45, 96.9, -1.0), (-40.18, 85.92, 1.0), (-40.18, 85.92, -1.0), (-40.1, 9.673, 1.0), (-40.1, 9.673, -1.0), (-40.12, 3.198, 1.0), (-40.12, 3.198, -1.0), (-39.86, -4.18, 1.0), (-39.86, -4.18, -1.0), (-39.34, -11.46, 1.0), (-39.34, -11.46, -1.0), (-38.68, -16.67, 1.0), (-38.68, -16.67, -1.0), (-38.55, -17.22, 1.0), (-38.55, -17.22, -1.0), (-37.87, -15.86, 1.0), (-37.87, -15.86, -1.0), (-13.83, -15.96, 1.0), (-13.83, -15.96, -1.0), (-10.64, -15.99, 1.0), (-10.64, -15.99, -1.0), (-6.24, -18.47, 1.0), (-6.24, -18.47, -1.0), (-4.6, -22.72, 1.0), (-4.6, -22.72, -1.0), (-2.889, -31.78, 1.0), (-2.889, -31.78, -1.0), (-1.92, -41.46, 1.0), (-1.92, -41.46, -1.0), (-1.623, -51.83, 1.0), (-1.623, -51.83, -1.0), (-1.725, -62.96, 1.0), (-1.725, -62.96, -1.0), (-2.168, -76.29, 1.0), (-2.168, -76.29, -1.0), (-3.119, -85.28, 1.0), (-3.119, -85.28, -1.0), (-5.759, -93.31, 1.0), (-5.759, -93.31, -1.0), (-13.2, -93.58, 1.0), (-13.2, -93.58, -1.0), (-14.37, -93.31, 1.0), (-14.37, -93.31, -1.0), (-16.47, -89.67, 1.0), (-16.47, -89.67, -1.0), (-25.61, -60.13, 1.0), (-25.61, -60.13, -1.0), (-26.07, -58.13, 1.0), (-26.07, -58.13, -1.0), (-30.69, -54.86, 1.0), (-30.69, -54.86, -1.0), (-36.93, -55.65, 1.0), (-36.93, -55.65, -1.0), (-37.98, -55.54, 1.0), (-37.98, -55.54, -1.0), (-39.15, -57.72, 1.0), (-39.15, -57.72, -1.0), (-40.75, -63.56, 1.0), (-40.75, -63.56, -1.0), (-46.08, -91.71, 18.36), (-46.08, -91.71, 16.37), (-48.71, -107.9, 29.24), (-48.72, -107.9, 27.25), (-49.45, -110.9, 32.28), (-49.45, -110.9, 30.29), (-50.01, -117.6, 34.6), (-50.01, -117.6, 32.6), (-50.23, -122.6, 35.5), (-50.23, -122.6, 33.51), (-50.22, -127.0, 35.47), (-50.22, -127.0, 33.48), (-49.34, -134.9, 31.84), (-49.34, -134.9, 29.84), (-48.78, -137.0, 29.51), (-48.78, -137.0, 27.52), (-46.03, -136.8, 18.16), (-46.04, -136.8, 16.17), (-45.61, -137.1, 16.44), (-45.62, -137.1, 14.45), (-34.84, -113.3, 1.0), (-34.84, -113.3, -1.0), (-31.9, -107.1, 1.0), (-31.9, -107.1, -1.0), (-28.99, -95.63, 1.0), (-28.99, -95.63, -1.0), (-28.23, -92.71, 1.0), (-28.23, -92.71, -1.0), (-27.25, -90.05, 1.0), (-27.25, -90.05, -1.0), (-24.48, -85.78, 1.0), (-24.48, -85.78, -1.0), (-21.83, -88.07, 1.0), (-21.83, -88.07, -1.0), (-18.7, -93.53, 1.0), (-18.7, -93.53, -1.0), (-13.9, -106.7, 1.0), (-13.9, -106.7, -1.0), (-7.677, -123.8, 1.0), (-7.677, -123.8, -1.0), (-6.254, -126.5, 1.0), (-6.254, -126.5, -1.0), (-4.043, -129.3, 1.0), (-4.043, -129.3, -1.0), (-3.131, -129.4, 1.0), (-3.131, -129.4, -1.0), (-1.56, -124.0, 1.0), (-1.56, -124.0, -1.0), (-1.0, -121.0, 8.781), (-1.0, 39.0, 8.781), (-0.9763, 41.67, 8.781), (-6.06, -92.91, 8.781), (-5.759, -93.31, 8.781), (-1.135, 46.73, 8.781), (-1.222, 49.61, 8.781), (-21.42, 101.7, 8.632), (-21.92, 101.8, 8.632), (-1.444, 53.43, 8.781), (-2.154, 58.27, 8.781), (-2.892, 59.01, 8.781), (-4.039, 57.69, 8.781), (-46.1, -137.3, 26.25), (-46.02, -136.8, 25.91), (-5.022, 50.63, 8.781), (-8.797, 8.771, 8.781), (-9.766, -3.692, 8.781), (-9.271, -3.762, 8.781), (-9.155, 2.608, 8.781), (-39.14, -16.84, 8.781), (-38.68, -16.67, 8.781), (-10.75, -8.968, 8.781), (-12.27, -12.29, 8.781), (-22.99, -4.561, 8.781), (-23.48, -4.662, 8.781), (-18.56, -12.63, 8.781), (-4.257, -129.8, 8.781), (-4.043, -129.3, 8.781), (-19.67, -12.53, 8.781), (-22.35, 124.3, 8.632), (-22.57, 123.9, 8.632), (-21.36, -9.916, 8.781), (-24.55, 9.326, 8.781), (-1.942, 53.37, 8.781), (-24.89, 17.38, 8.781), (-30.57, -54.38, 8.781), (-30.69, -54.86, 8.781), (-24.93, 42.54, 8.781), (-24.91, 49.86, 8.781), (-26.8, -90.27, 8.781), (-27.25, -90.05, 8.781), (-24.5, 61.51, 8.781), (-39.14, 105.4, 8.781), (-38.64, 105.3, 8.781), (-23.71, 72.35, 8.781), (-5.081, -22.85, 8.781), (-4.6, -22.72, 8.781), (-20.95, 105.9, 8.632), (-25.0, 61.54, 8.781), (-20.54, 109.7, 8.632), (-24.21, 72.39, 8.781), (-20.26, 115.5, 8.632), (-20.44, 118.9, 8.632), (-21.16, 122.8, 8.632), (-32.06, 124.4, 8.781), (-49.19, -107.8, 39.01), (-48.7, -107.9, 36.99), (-32.79, 124.6, 8.781), (-39.86, -4.18, 8.781), (-40.36, -4.207, 8.781), (-33.93, 122.2, 8.781), (-39.84, -11.51, 8.781), (-39.34, -11.46, 8.781), (-35.76, 118.7, 8.781), (-37.71, 112.6, 8.781), (-39.95, 96.94, 8.781), (-40.68, 85.94, 8.781), (-40.6, 9.674, 8.781), (-40.62, 3.19, 8.781), (-8.656, 2.57, 8.781), (-2.168, -76.29, 8.781), (-2.666, -76.26, 8.781), (-3.609, -85.17, 8.781), (-3.119, -85.28, 8.781), (-6.671, -126.8, 8.781), (-6.254, -126.5, 8.781), (-38.55, -17.72, 8.781), (-37.63, -16.3, 8.781), (-13.83, -16.46, 8.781), (-10.77, -16.47, 8.781), (-6.619, -18.8, 8.781), (-25.61, -60.13, 8.781), (-25.13, -60.0, 8.781), (-25.66, -57.85, 8.781), (-26.07, -58.13, 8.781), (-3.383, -31.85, 8.781), (-49.33, -134.9, 39.59), (-49.81, -135.0, 41.6), (-2.419, -41.49, 8.781), (-49.05, -137.4, 38.44), (-48.76, -137.0, 37.26), (-2.123, -51.84, 8.781), (-20.94, 118.8, 8.632), (-2.225, -62.95, 8.781), (-21.62, 122.6, 8.632), (-10.64, -15.99, 8.781), (-13.16, -93.08, 8.781), (-6.24, -18.47, 8.781), (-14.08, -92.91, 8.781), (-16.01, -89.47, 8.781), (-1.634, 46.71, 8.781), (-1.721, 49.59, 8.781), (-19.92, -12.96, 8.781), (-36.95, -55.15, 8.781), (-21.81, -10.13, 8.781), (-38.22, -55.1, 8.781), (-28.99, -95.63, 8.781), (-28.5, -95.75, 8.781), (-39.62, -57.53, 8.781), (-27.75, -92.86, 8.781), (-28.23, -92.71, 8.781), (-41.24, -63.45, 8.781), (-46.55, -91.62, 28.14), (-49.92, -110.8, 42.06), (-50.49, -117.6, 44.4), (-50.71, -122.6, 45.31), (-50.7, -127.1, 45.28), (-40.75, -63.56, 8.781), (-46.06, -91.71, 26.11), (-45.41, -137.5, 23.42), (-35.3, 118.5, 8.781), (-34.39, -113.5, 8.781), (-37.23, 112.4, 8.781), (-31.43, -107.3, 8.781), (-4.525, 50.58, 8.781), (-8.298, 8.734, 8.781), (-24.41, -86.28, 8.781), (-22.22, -88.38, 8.781), (-19.15, -93.74, 8.781), (-14.37, -106.9, 8.781), (-8.133, -124.0, 8.781), (-13.9, -106.7, 8.781), (-7.677, -123.8, 8.781), (-2.835, -129.8, 8.781), (-1.067, -124.1, 8.781), (-1.5, -121.0, 8.781), (-1.5, 39.0, 8.781), (-1.476, 41.67, 8.781), (-2.601, 58.04, 8.781), (-2.875, 58.51, 8.781), (-3.584, 57.48, 8.781), (-10.28, -9.119, 8.781), (-11.98, -12.7, 8.781), (-18.56, -13.13, 8.781), (-25.05, 9.287, 8.781), (-25.39, 17.37, 8.781), (-25.43, 42.54, 8.781), (-25.41, 49.87, 8.781), (-21.45, 105.9, 8.632), (-21.04, 109.7, 8.632), (-20.76, 115.5, 8.632), (-32.14, 123.9, 8.781), (-32.59, 124.2, 8.781), (-33.48, 122.0, 8.781), (-39.45, 96.9, 8.781), (-40.18, 85.92, 8.781), (-40.1, 9.673, 8.781), (-40.12, 3.198, 8.781), (-38.55, -17.22, 8.781), (-37.87, -15.86, 8.781), (-13.83, -15.96, 8.781), (-2.889, -31.78, 8.781), (-1.92, -41.46, 8.781), (-1.623, -51.83, 8.781), (-1.725, -62.96, 8.781), (-13.2, -93.58, 8.781), (-14.37, -93.31, 8.781), (-16.47, -89.67, 8.781), (-36.93, -55.65, 8.781), (-37.98, -55.54, 8.781), (-39.15, -57.72, 8.781), (-49.43, -110.9, 40.03), (-49.99, -117.6, 42.35), (-50.21, -122.6, 43.25), (-50.21, -127.0, 43.22), (-45.6, -137.1, 24.19), (-34.84, -113.3, 8.781), (-31.9, -107.1, 8.781), (-24.48, -85.78, 8.781), (-21.83, -88.07, 8.781), (-18.7, -93.53, 8.781), (-3.131, -129.4, 8.781), (-1.56, -124.0, 8.781)], [], [(914, 912, 996, 948), (3, 7, 11, 9), (388, 390, 581, 627), (4, 5, 1, 0), (2, 6, 4, 0), (7, 3, 1, 5), (9, 11, 15, 13), (104, 100, 787, 789), (490, 492, 594, 667), (6, 2, 8, 10), (98, 102, 419, 417), (786, 784, 971, 928), (202, 206, 471, 469), (10, 8, 12, 14), (18, 16, 20, 22), (14, 12, 16, 18), (13, 15, 19, 17), (232, 228, 851, 853), (21, 23, 27, 25), (17, 19, 23, 21), (153, 157, 987, 986), (150, 154, 445, 443), (27, 23, 561, 564), (52, 48, 761, 763), (422, 424, 651, 703), (22, 20, 24, 26), (29, 31, 35, 33), (26, 24, 28, 30), (25, 27, 31, 29), (284, 280, 877, 879), (33, 35, 39, 37), (820, 818, 1078, 979), (524, 526, 728, 727), (30, 28, 32, 34), (51, 47, 571, 574), (360, 356, 915, 917), (335, 331, 677, 678), (34, 32, 36, 38), (41, 43, 47, 45), (38, 36, 40, 42), (37, 39, 43, 41), (49, 53, 942, 937), (878, 876, 1092, 1093), (180, 176, 825, 827), (174, 178, 457, 455), (42, 40, 44, 46), (46, 50, 393, 391), (278, 282, 509, 507), (46, 44, 48, 50), (45, 47, 51, 49), (53, 55, 59, 57), (50, 48, 52, 54), (49, 51, 55, 53), (308, 304, 889, 891), (283, 279, 573, 664), (128, 124, 799, 801), (359, 355, 585, 685), (54, 52, 56, 58), (62, 60, 64, 66), (58, 56, 60, 62), (57, 59, 63, 61), (357, 361, 1054, 947), (65, 67, 71, 69), (61, 63, 67, 65), (750, 748, 1059, 1060), (354, 358, 547, 545), (122, 126, 431, 429), (2, 0, 737, 736), (226, 230, 483, 481), (66, 64, 68, 70), (73, 75, 79, 77), (70, 68, 72, 74), (69, 71, 75, 73), (256, 252, 863, 865), (77, 79, 83, 81), (76, 72, 773, 775), (250, 254, 495, 493), (74, 72, 76, 78), (386, 388, 627, 629), (784, 782, 969, 971), (420, 422, 703, 702), (78, 76, 80, 82), (85, 87, 91, 89), (82, 80, 84, 86), (81, 83, 87, 85), (229, 233, 1017, 923), (912, 910, 1053, 996), (204, 200, 837, 839), (198, 202, 469, 467), (86, 84, 88, 90), (302, 306, 521, 519), (231, 227, 563, 644), (90, 88, 92, 94), (89, 91, 95, 93), (97, 99, 103, 101), (94, 92, 96, 98), (93, 95, 99, 97), (125, 129, 975, 950), (103, 99, 568, 599), (24, 20, 747, 749), (522, 524, 727, 726), (98, 96, 100, 102), (106, 104, 108, 110), (102, 100, 104, 106), (101, 103, 107, 105), (332, 328, 901, 903), (109, 111, 115, 113), (105, 107, 111, 109), (1, 3, 921, 920), (454, 456, 710, 578), (70, 74, 405, 403), (818, 816, 1077, 1078), (488, 490, 667, 668), (110, 108, 112, 114), (117, 119, 123, 121), (114, 112, 116, 118), (113, 115, 119, 117), (876, 874, 977, 1092), (121, 123, 127, 125), (280, 276, 875, 877), (18, 22, 379, 377), (118, 116, 120, 122), (274, 278, 507, 505), (100, 96, 785, 787), (179, 175, 579, 626), (122, 120, 124, 126), (129, 131, 135, 133), (126, 124, 128, 130), (125, 127, 131, 129), (910, 908, 1052, 1053), (152, 148, 811, 813), (177, 181, 997, 940), (326, 330, 533, 531), (130, 128, 132, 134), (307, 303, 589, 670), (418, 420, 702, 701), (134, 132, 136, 138), (133, 135, 139, 137), (141, 143, 147, 145), (138, 136, 140, 142), (137, 139, 143, 141), (228, 224, 849, 851), (42, 46, 391, 389), (48, 44, 759, 761), (146, 150, 443, 441), (142, 140, 144, 146), (150, 148, 152, 154), (146, 144, 148, 150), (145, 147, 151, 149), (176, 172, 823, 825), (153, 155, 159, 157), (149, 151, 155, 153), (305, 309, 1040, 933), (452, 454, 578, 645), (222, 226, 481, 479), (356, 352, 913, 915), (350, 354, 545, 543), (154, 152, 156, 158), (161, 163, 167, 165), (158, 156, 160, 162), (157, 159, 163, 161), (201, 205, 1006, 966), (165, 167, 171, 169), (816, 814, 1076, 1077), (127, 123, 592, 607), (162, 160, 164, 166), (94, 98, 417, 415), (304, 300, 887, 889), (298, 302, 519, 517), (166, 164, 168, 170), (173, 175, 179, 177), (170, 168, 172, 174), (169, 171, 175, 173), (124, 120, 797, 799), (748, 746, 954, 1059), (253, 257, 1024, 956), (118, 122, 429, 427), (174, 172, 176, 178), (384, 386, 629, 693), (75, 71, 582, 583), (178, 176, 180, 182), (177, 179, 183, 181), (185, 187, 191, 189), (182, 180, 184, 186), (181, 183, 187, 185), (782, 780, 1068, 969), (66, 70, 403, 401), (252, 248, 861, 863), (486, 488, 668, 718), (186, 184, 188, 190), (194, 192, 196, 198), (190, 188, 192, 194), (189, 191, 195, 193), (72, 68, 771, 773), (197, 199, 203, 201), (193, 195, 199, 197), (73, 77, 953, 944), (170, 174, 455, 453), (23, 19, 558, 561), (149, 153, 986, 963), (255, 251, 595, 655), (198, 196, 200, 202), (205, 207, 211, 209), (202, 200, 204, 206), (201, 203, 207, 205), (200, 196, 835, 837), (209, 211, 215, 213), (21, 25, 930, 929), (331, 327, 611, 677), (206, 204, 208, 210), (520, 522, 726, 725), (277, 281, 1034, 976), (142, 146, 441, 439), (210, 208, 212, 214), (217, 219, 223, 221), (214, 212, 216, 218), (213, 215, 219, 217), (746, 744, 1022, 954), (148, 144, 809, 811), (329, 333, 1047, 960), (246, 250, 493, 491), (218, 216, 220, 222), (194, 198, 467, 465), (203, 199, 598, 556), (222, 220, 224, 226), (221, 223, 227, 225), (229, 231, 235, 233), (226, 224, 228, 230), (225, 227, 231, 229), (20, 16, 745, 747), (151, 147, 617, 560), (276, 272, 873, 875), (227, 223, 634, 563), (230, 228, 232, 234), (238, 236, 240, 242), (234, 232, 236, 238), (233, 235, 239, 237), (96, 92, 783, 785), (241, 243, 247, 245), (237, 239, 243, 241), (328, 324, 899, 901), (382, 384, 693, 692), (14, 18, 377, 375), (874, 872, 1039, 977), (90, 94, 415, 413), (242, 240, 244, 246), (249, 251, 255, 253), (246, 244, 248, 250), (245, 247, 251, 249), (225, 229, 923, 993), (253, 255, 259, 257), (44, 40, 757, 759), (218, 222, 479, 477), (250, 248, 252, 254), (322, 326, 531, 529), (224, 220, 847, 849), (484, 486, 718, 717), (254, 252, 256, 258), (261, 263, 267, 265), (258, 256, 260, 262), (257, 259, 263, 261), (352, 348, 911, 913), (172, 168, 821, 823), (908, 906, 1101, 1052), (416, 418, 701, 567), (262, 260, 264, 266), (166, 170, 453, 451), (270, 274, 505, 503), (266, 264, 268, 270), (265, 267, 271, 269), (273, 275, 279, 277), (270, 268, 272, 274), (269, 271, 275, 273), (780, 778, 1067, 1068), (99, 95, 596, 568), (814, 812, 1075, 1076), (294, 298, 517, 515), (274, 272, 276, 278), (282, 280, 284, 286), (278, 276, 280, 282), (277, 279, 283, 281), (300, 296, 885, 887), (285, 287, 291, 289), (281, 283, 287, 285), (120, 116, 795, 797), (518, 520, 725, 588), (450, 452, 645, 647), (97, 101, 927, 965), (38, 42, 389, 387), (286, 284, 288, 290), (293, 295, 299, 297), (290, 288, 292, 294), (289, 291, 295, 293), (872, 870, 1038, 1039), (297, 299, 303, 301), (744, 742, 1021, 1022), (242, 246, 491, 489), (294, 292, 296, 298), (346, 350, 543, 541), (248, 244, 859, 861), (279, 275, 623, 573), (298, 296, 300, 302), (305, 307, 311, 309), (302, 300, 304, 306), (301, 303, 307, 305), (301, 305, 933, 1010), (68, 64, 769, 771), (778, 776, 1066, 1067), (380, 382, 692, 691), (306, 304, 308, 310), (414, 416, 567, 606), (10, 14, 375, 373), (310, 308, 312, 314), (309, 311, 315, 313), (317, 319, 323, 321), (314, 312, 316, 318), (313, 315, 319, 317), (812, 810, 964, 1075), (175, 171, 625, 579), (906, 904, 1100, 1101), (114, 118, 427, 425), (318, 316, 320, 322), (326, 324, 328, 330), (322, 320, 324, 326), (321, 323, 327, 325), (16, 12, 743, 745), (329, 331, 335, 333), (325, 327, 331, 329), (324, 320, 897, 899), (62, 66, 401, 399), (318, 322, 529, 527), (144, 140, 807, 809), (47, 43, 570, 571), (330, 328, 332, 334), (337, 339, 343, 341), (334, 332, 336, 338), (333, 335, 339, 337), (45, 49, 937, 939), (341, 343, 347, 345), (196, 192, 833, 835), (355, 351, 638, 585), (338, 336, 340, 342), (448, 450, 647, 709), (173, 177, 940, 982), (86, 90, 413, 411), (342, 340, 344, 346), (349, 351, 355, 353), (346, 344, 348, 350), (345, 347, 351, 349), (272, 268, 871, 873), (69, 73, 944, 952), (92, 88, 781, 783), (190, 194, 465, 463), (350, 348, 352, 354), (482, 484, 717, 716), (516, 518, 588, 658), (354, 352, 356, 358), (353, 355, 359, 357), (361, 363, 367, 365), (358, 356, 360, 362), (357, 359, 363, 361), (220, 216, 845, 847), (353, 357, 947, 995), (266, 270, 503, 501), (362, 360, 364, 366), (5, 1, 365, 367), (0, 4, 366, 364), (34, 38, 387, 385), (40, 36, 755, 757), (369, 368, 371, 370), (368, 369, 373, 372), (374, 375, 377, 376), (372, 373, 375, 374), (376, 377, 379, 378), (380, 381, 383, 382), (378, 379, 381, 380), (382, 383, 385, 384), (386, 387, 389, 388), (384, 385, 387, 386), (388, 389, 391, 390), (392, 393, 395, 394), (390, 391, 393, 392), (396, 397, 399, 398), (394, 395, 397, 396), (398, 399, 401, 400), (402, 403, 405, 404), (400, 401, 403, 402), (404, 405, 407, 406), (408, 409, 411, 410), (406, 407, 409, 408), (410, 411, 413, 412), (414, 415, 417, 416), (412, 413, 415, 414), (418, 419, 421, 420), (416, 417, 419, 418), (420, 421, 423, 422), (424, 425, 427, 426), (422, 423, 425, 424), (426, 427, 429, 428), (430, 431, 433, 432), (428, 429, 431, 430), (432, 433, 435, 434), (436, 437, 439, 438), (434, 435, 437, 436), (440, 441, 443, 442), (438, 439, 441, 440), (442, 443, 445, 444), (446, 447, 449, 448), (444, 445, 447, 446), (448, 449, 451, 450), (452, 453, 455, 454), (450, 451, 453, 452), (454, 455, 457, 456), (458, 459, 461, 460), (456, 457, 459, 458), (462, 463, 465, 464), (460, 461, 463, 462), (464, 465, 467, 466), (468, 469, 471, 470), (466, 467, 469, 468), (470, 471, 473, 472), (474, 475, 477, 476), (472, 473, 475, 474), (476, 477, 479, 478), (480, 481, 483, 482), (478, 479, 481, 480), (484, 485, 487, 486), (482, 483, 485, 484), (486, 487, 489, 488), (490, 491, 493, 492), (488, 489, 491, 490), (492, 493, 495, 494), (496, 497, 499, 498), (494, 495, 497, 496), (498, 499, 501, 500), (502, 503, 505, 504), (500, 501, 503, 502), (506, 507, 509, 508), (504, 505, 507, 506), (508, 509, 511, 510), (512, 513, 515, 514), (510, 511, 513, 512), (514, 515, 517, 516), (518, 519, 521, 520), (516, 517, 519, 518), (520, 521, 523, 522), (524, 525, 527, 526), (522, 523, 525, 524), (528, 529, 531, 530), (526, 527, 529, 528), (530, 531, 533, 532), (534, 535, 537, 536), (532, 533, 535, 534), (536, 537, 539, 538), (540, 541, 543, 542), (538, 539, 541, 540), (542, 543, 545, 544), (546, 547, 549, 548), (544, 545, 547, 546), (548, 549, 551, 550), (371, 550, 551, 370), (303, 299, 659, 589), (251, 247, 652, 595), (330, 334, 535, 533), (126, 130, 433, 431), (123, 119, 604, 592), (22, 26, 381, 379), (199, 195, 632, 598), (358, 362, 549, 547), (74, 78, 407, 405), (254, 258, 497, 495), (50, 54, 395, 393), (412, 414, 606, 608), (446, 448, 709, 708), (306, 310, 523, 521), (378, 380, 691, 690), (178, 182, 459, 457), (102, 106, 421, 419), (550, 371, 689, 735), (71, 67, 580, 582), (282, 286, 511, 509), (480, 482, 716, 562), (334, 338, 537, 535), (230, 234, 485, 483), (19, 15, 557, 558), (26, 30, 383, 381), (95, 91, 593, 596), (327, 323, 613, 611), (514, 516, 658, 662), (376, 378, 690, 605), (258, 262, 499, 497), (154, 158, 447, 445), (548, 550, 735, 734), (4, 6, 369, 370), (275, 271, 663, 623), (206, 210, 473, 471), (147, 143, 616, 617), (182, 186, 461, 459), (478, 480, 562, 633), (78, 82, 409, 407), (310, 314, 525, 523), (410, 412, 608, 700), (512, 514, 662, 724), (234, 238, 487, 485), (130, 134, 435, 433), (43, 39, 569, 570), (444, 446, 708, 707), (546, 548, 734, 733), (362, 366, 551, 549), (106, 110, 423, 421), (158, 162, 449, 447), (351, 347, 640, 638), (54, 58, 397, 395), (223, 219, 635, 634), (374, 376, 605, 683), (408, 410, 700, 699), (171, 167, 624, 625), (442, 444, 707, 559), (286, 290, 513, 511), (82, 86, 411, 409), (119, 115, 602, 604), (338, 342, 539, 537), (67, 63, 577, 580), (314, 318, 527, 525), (366, 4, 370, 551), (30, 34, 385, 383), (210, 214, 475, 473), (299, 295, 661, 659), (544, 546, 733, 584), (476, 478, 633, 636), (262, 266, 501, 499), (134, 138, 437, 435), (58, 62, 399, 397), (510, 512, 724, 723), (247, 243, 650, 652), (238, 242, 489, 487), (195, 191, 631, 632), (290, 294, 515, 513), (6, 10, 373, 369), (186, 190, 463, 461), (271, 267, 660, 663), (440, 442, 559, 620), (372, 374, 683, 684), (474, 476, 636, 715), (143, 139, 615, 616), (214, 218, 477, 475), (110, 114, 425, 423), (15, 11, 554, 557), (406, 408, 699, 698), (162, 166, 451, 449), (342, 346, 541, 539), (138, 142, 439, 437), (508, 510, 723, 722), (639, 556, 555, 713), (618, 560, 559, 707), (564, 561, 690, 691), (574, 571, 581, 694), (678, 677, 729, 730), (664, 573, 572, 722), (685, 585, 584, 733), (599, 568, 567, 701), (644, 563, 562, 716), (626, 579, 578, 710), (670, 589, 588, 725), (607, 592, 591, 704), (583, 582, 603, 697), (561, 558, 605, 690), (655, 595, 594, 719), (677, 611, 610, 729), (556, 598, 597, 555), (560, 617, 620, 559), (563, 634, 633, 562), (568, 596, 606, 567), (573, 623, 622, 572), (579, 625, 645, 578), (571, 570, 627, 581), (585, 638, 637, 584), (589, 659, 658, 588), (592, 604, 649, 591), (595, 652, 667, 594), (598, 632, 669, 597), (582, 580, 653, 603), (558, 557, 683, 605), (596, 593, 608, 606), (611, 613, 614, 610), (617, 616, 679, 620), (623, 663, 673, 622), (570, 569, 629, 627), (634, 635, 636, 633), (638, 640, 641, 637), (625, 624, 647, 645), (604, 602, 651, 649), (580, 577, 654, 653), (659, 661, 662, 658), (652, 650, 668, 667), (632, 631, 671, 669), (663, 660, 675, 673), (616, 615, 681, 679), (557, 554, 684, 683), (586, 583, 697, 698), (656, 655, 719, 720), (672, 670, 725, 726), (609, 607, 704, 705), (686, 685, 733, 734), (646, 644, 716, 717), (575, 574, 694, 695), (628, 626, 710, 711), (600, 599, 701, 702), (619, 618, 707, 708), (665, 664, 722, 723), (680, 678, 730, 731), (642, 639, 713, 714), (565, 564, 691, 692), (587, 586, 698, 699), (657, 656, 720, 721), (612, 609, 705, 706), (552, 553, 689, 688), (687, 686, 734, 735), (576, 575, 695, 696), (630, 628, 711, 712), (674, 672, 726, 727), (648, 646, 717, 718), (666, 665, 723, 724), (682, 680, 731, 732), (553, 687, 735, 689), (601, 600, 702, 703), (621, 619, 708, 709), (566, 565, 692, 693), (643, 642, 714, 715), (660, 657, 721, 675), (590, 587, 699, 700), (554, 552, 688, 684), (676, 674, 727, 728), (631, 630, 712, 671), (615, 612, 706, 681), (577, 576, 696, 654), (602, 601, 703, 651), (650, 648, 718, 668), (661, 666, 724, 662), (624, 621, 709, 647), (640, 682, 732, 641), (569, 566, 693, 629), (635, 643, 715, 636), (593, 590, 700, 608), (613, 676, 728, 614), (456, 458, 711, 710), (155, 151, 560, 618), (79, 75, 583, 586), (207, 203, 556, 639), (259, 255, 655, 656), (526, 528, 614, 728), (492, 494, 719, 594), (311, 307, 670, 672), (131, 127, 607, 609), (458, 460, 712, 711), (424, 426, 649, 651), (390, 392, 694, 581), (235, 231, 644, 646), (363, 359, 685, 686), (494, 496, 720, 719), (460, 462, 671, 712), (55, 51, 574, 575), (528, 530, 610, 614), (426, 428, 591, 649), (183, 179, 626, 628), (107, 103, 599, 600), (159, 155, 618, 619), (392, 394, 695, 694), (287, 283, 664, 665), (211, 207, 639, 642), (339, 335, 678, 680), (530, 532, 729, 610), (428, 430, 704, 591), (31, 27, 564, 565), (496, 498, 721, 720), (83, 79, 586, 587), (394, 396, 696, 695), (462, 464, 669, 671), (135, 131, 609, 612), (263, 259, 656, 657), (532, 534, 730, 729), (498, 500, 675, 721), (7, 5, 553, 552), (367, 363, 686, 687), (464, 466, 597, 669), (59, 55, 575, 576), (187, 183, 628, 630), (430, 432, 705, 704), (396, 398, 654, 696), (315, 311, 672, 674), (239, 235, 646, 648), (291, 287, 665, 666), (466, 468, 555, 597), (534, 536, 731, 730), (432, 434, 706, 705), (500, 502, 673, 675), (343, 339, 680, 682), (111, 107, 600, 601), (5, 367, 687, 553), (163, 159, 619, 621), (35, 31, 565, 566), (215, 211, 642, 643), (398, 400, 653, 654), (536, 538, 732, 731), (267, 263, 657, 660), (502, 504, 622, 673), (87, 83, 587, 590), (400, 402, 603, 653), (468, 470, 713, 555), (434, 436, 681, 706), (11, 7, 552, 554), (191, 187, 630, 631), (319, 315, 674, 676), (538, 540, 641, 732), (504, 506, 572, 622), (470, 472, 714, 713), (139, 135, 612, 615), (63, 59, 576, 577), (371, 368, 688, 689), (115, 111, 601, 602), (436, 438, 679, 681), (402, 404, 697, 603), (243, 239, 648, 650), (295, 291, 666, 661), (167, 163, 621, 624), (347, 343, 682, 640), (472, 474, 715, 714), (540, 542, 637, 641), (438, 440, 620, 679), (39, 35, 566, 569), (506, 508, 722, 572), (404, 406, 698, 697), (368, 372, 684, 688), (91, 87, 590, 593), (219, 215, 643, 635), (542, 544, 584, 637), (323, 319, 676, 613), (737, 738, 739, 736), (736, 739, 740, 741), (741, 740, 742, 743), (743, 742, 744, 745), (745, 744, 746, 747), (747, 746, 748, 749), (749, 748, 750, 751), (751, 750, 752, 753), (753, 752, 754, 755), (755, 754, 756, 757), (759, 758, 760, 761), (757, 756, 758, 759), (761, 760, 762, 763), (763, 762, 764, 765), (765, 764, 766, 767), (767, 766, 768, 769), (769, 768, 770, 771), (771, 770, 772, 773), (773, 772, 774, 775), (775, 774, 776, 777), (777, 776, 778, 779), (781, 780, 782, 783), (779, 778, 780, 781), (783, 782, 784, 785), (785, 784, 786, 787), (787, 786, 788, 789), (789, 788, 790, 791), (791, 790, 792, 793), (793, 792, 794, 795), (795, 794, 796, 797), (797, 796, 798, 799), (799, 798, 800, 801), (803, 802, 804, 805), (801, 800, 802, 803), (805, 804, 806, 807), (807, 806, 808, 809), (809, 808, 810, 811), (811, 810, 812, 813), (813, 812, 814, 815), (815, 814, 816, 817), (817, 816, 818, 819), (819, 818, 820, 821), (821, 820, 822, 823), (825, 824, 826, 827), (823, 822, 824, 825), (827, 826, 828, 829), (829, 828, 830, 831), (831, 830, 832, 833), (833, 832, 834, 835), (835, 834, 836, 837), (837, 836, 838, 839), (839, 838, 840, 841), (841, 840, 842, 843), (843, 842, 844, 845), (847, 846, 848, 849), (845, 844, 846, 847), (849, 848, 850, 851), (851, 850, 852, 853), (853, 852, 854, 855), (855, 854, 856, 857), (857, 856, 858, 859), (859, 858, 860, 861), (861, 860, 862, 863), (863, 862, 864, 865), (865, 864, 866, 867), (869, 868, 870, 871), (867, 866, 868, 869), (871, 870, 872, 873), (873, 872, 874, 875), (875, 874, 876, 877), (877, 876, 878, 879), (879, 878, 880, 881), (881, 880, 882, 883), (883, 882, 884, 885), (885, 884, 886, 887), (887, 886, 888, 889), (891, 890, 892, 893), (889, 888, 890, 891), (893, 892, 894, 895), (895, 894, 896, 897), (897, 896, 898, 899), (899, 898, 900, 901), (901, 900, 902, 903), (903, 902, 904, 905), (905, 904, 906, 907), (907, 906, 908, 909), (909, 908, 910, 911), (913, 912, 914, 915), (911, 910, 912, 913), (915, 914, 916, 917), (917, 916, 918, 919), (919, 918, 738, 737), (846, 844, 1085, 991), (121, 125, 950, 974), (156, 152, 813, 815), (336, 332, 903, 905), (17, 21, 929, 926), (28, 24, 749, 751), (904, 902, 1099, 1100), (208, 204, 839, 841), (249, 253, 956, 1004), (325, 329, 960, 1030), (870, 868, 1091, 1038), (80, 76, 775, 777), (260, 256, 865, 867), (145, 149, 963, 985), (312, 308, 891, 893), (810, 808, 1043, 964), (132, 128, 801, 803), (742, 740, 1058, 1021), (844, 842, 1084, 1085), (184, 180, 827, 829), (364, 360, 917, 919), (108, 104, 789, 791), (56, 52, 763, 765), (776, 774, 1065, 1066), (236, 232, 853, 855), (197, 201, 966, 1001), (93, 97, 965, 962), (288, 284, 879, 881), (868, 866, 1090, 1091), (273, 277, 976, 1033), (740, 739, 1057, 1058), (902, 900, 961, 1099), (160, 156, 815, 817), (340, 336, 905, 907), (169, 173, 982, 980), (0, 364, 919, 737), (32, 28, 751, 753), (774, 772, 945, 1065), (212, 208, 841, 843), (808, 806, 1041, 1043), (41, 45, 939, 936), (84, 80, 777, 779), (264, 260, 867, 869), (136, 132, 803, 805), (842, 840, 1083, 1084), (866, 864, 1089, 1090), (316, 312, 893, 895), (349, 353, 995, 1051), (240, 236, 855, 857), (8, 2, 736, 741), (221, 225, 993, 992), (188, 184, 829, 831), (60, 56, 765, 767), (900, 898, 1031, 961), (245, 249, 1004, 1003), (772, 770, 1025, 945), (112, 108, 791, 793), (292, 288, 881, 883), (806, 804, 1074, 1041), (739, 738, 1056, 1057), (297, 301, 1010, 1008), (117, 121, 974, 973), (164, 160, 817, 819), (344, 340, 907, 909), (193, 197, 1001, 1000), (36, 32, 753, 755), (216, 212, 843, 845), (13, 17, 926, 925), (268, 264, 869, 871), (840, 838, 1082, 1083), (88, 84, 779, 781), (321, 325, 1030, 1028), (65, 69, 952, 949), (140, 136, 805, 807), (320, 316, 895, 897), (64, 60, 767, 769), (12, 8, 741, 743), (898, 896, 1027, 1031), (192, 188, 831, 833), (864, 862, 957, 1089), (269, 273, 1033, 1032), (244, 240, 857, 859), (838, 836, 967, 1082), (770, 768, 1023, 1025), (116, 112, 793, 795), (296, 292, 883, 885), (141, 145, 985, 984), (804, 802, 1073, 1074), (168, 164, 819, 821), (348, 344, 909, 911), (37, 41, 936, 935), (345, 349, 1051, 1050), (986, 987, 1076, 1075), (937, 942, 1062, 938), (947, 1054, 1102, 948), (923, 1017, 1086, 924), (950, 975, 1072, 951), (920, 921, 1057, 1056), (940, 997, 1079, 941), (933, 1040, 1096, 934), (966, 1006, 1082, 967), (956, 1024, 1089, 957), (944, 953, 1065, 945), (963, 986, 1075, 964), (929, 930, 1059, 954), (976, 1034, 1092, 977), (960, 1047, 1099, 961), (993, 923, 924, 994), (965, 927, 928, 971), (1010, 933, 934, 1011), (939, 937, 938, 990), (982, 940, 941, 983), (952, 944, 945, 1025), (995, 947, 948, 996), (974, 950, 951, 1015), (926, 929, 954, 1022), (1004, 956, 957, 1005), (1030, 960, 961, 1031), (985, 963, 964, 1043), (1001, 966, 967, 1018), (962, 965, 971, 969), (1033, 976, 977, 1039), (980, 982, 983, 979), (936, 939, 990, 1046), (992, 993, 994, 991), (1051, 995, 996, 1053), (1003, 1004, 1005, 1002), (1008, 1010, 1011, 1007), (973, 974, 1015, 1013), (1000, 1001, 1018, 1016), (925, 926, 1022, 1021), (949, 952, 1025, 1023), (1028, 1030, 1031, 1027), (1032, 1033, 1039, 1038), (984, 985, 1043, 1041), (935, 936, 1046, 1045), (1050, 1051, 1053, 1052), (927, 968, 1069, 928), (1034, 1035, 1093, 1092), (1006, 1009, 1083, 1082), (1047, 1048, 1100, 1099), (953, 955, 1066, 1065), (1040, 1042, 1097, 1096), (930, 931, 1060, 1059), (975, 978, 1073, 1072), (1024, 1026, 1090, 1089), (1054, 1055, 1103, 1102), (942, 943, 1063, 1062), (997, 998, 1080, 1079), (1035, 1036, 1094, 1093), (1017, 1019, 1087, 1086), (1048, 1049, 1101, 1100), (1055, 920, 1056, 1103), (968, 970, 1070, 1069), (931, 932, 1061, 1060), (1009, 1012, 1084, 1083), (987, 988, 1077, 1076), (1026, 1029, 1091, 1090), (978, 981, 1074, 1073), (955, 958, 1067, 1066), (921, 922, 1058, 1057), (998, 999, 1081, 1080), (1042, 1044, 1098, 1097), (970, 972, 1071, 1070), (943, 946, 1064, 1063), (1019, 1020, 1088, 1087), (988, 989, 1078, 1077), (1049, 1050, 1052, 1101), (1036, 1037, 1095, 1094), (932, 935, 1045, 1061), (1029, 1032, 1038, 1091), (958, 959, 1068, 1067), (1012, 1014, 1085, 1084), (1044, 1028, 1027, 1098), (922, 925, 1021, 1058), (981, 984, 1041, 1074), (1020, 1003, 1002, 1088), (999, 1000, 1016, 1081), (1037, 1008, 1007, 1095), (946, 949, 1023, 1064), (989, 980, 979, 1078), (972, 973, 1013, 1071), (1014, 992, 991, 1085), (959, 962, 969, 1068), (752, 750, 1060, 1061), (101, 105, 968, 927), (281, 285, 1035, 1034), (880, 878, 1093, 1094), (205, 209, 1009, 1006), (77, 81, 955, 953), (333, 337, 1048, 1047), (309, 313, 1042, 1040), (25, 29, 931, 930), (129, 133, 978, 975), (754, 752, 1061, 1045), (822, 820, 979, 983), (788, 786, 928, 1069), (257, 261, 1026, 1024), (848, 846, 991, 994), (916, 914, 948, 1102), (361, 365, 1055, 1054), (882, 880, 1094, 1095), (53, 57, 943, 942), (824, 822, 983, 941), (181, 185, 998, 997), (918, 916, 1102, 1103), (285, 289, 1036, 1035), (884, 882, 1095, 1007), (790, 788, 1069, 1070), (756, 754, 1045, 1046), (233, 237, 1019, 1017), (337, 341, 1049, 1048), (850, 848, 994, 924), (738, 918, 1103, 1056), (105, 109, 970, 968), (365, 1, 920, 1055), (826, 824, 941, 1079), (29, 33, 932, 931), (209, 213, 1012, 1009), (792, 790, 1070, 1071), (758, 756, 1046, 990), (157, 161, 988, 987), (886, 884, 1007, 1011), (133, 137, 981, 978), (261, 265, 1029, 1026), (852, 850, 924, 1086), (81, 85, 958, 955), (3, 9, 922, 921), (185, 189, 999, 998), (760, 758, 990, 938), (828, 826, 1079, 1080), (794, 792, 1071, 1013), (313, 317, 1044, 1042), (888, 886, 1011, 934), (854, 852, 1086, 1087), (109, 113, 972, 970), (830, 828, 1080, 1081), (796, 794, 1013, 1015), (57, 61, 946, 943), (237, 241, 1020, 1019), (161, 165, 989, 988), (890, 888, 934, 1096), (341, 345, 1050, 1049), (762, 760, 938, 1062), (289, 293, 1037, 1036), (33, 37, 935, 932), (265, 269, 1032, 1029), (856, 854, 1087, 1088), (85, 89, 959, 958), (798, 796, 1015, 951), (764, 762, 1062, 1063), (832, 830, 1081, 1016), (892, 890, 1096, 1097), (213, 217, 1014, 1012), (858, 856, 1088, 1002), (317, 321, 1028, 1044), (9, 13, 925, 922), (137, 141, 984, 981), (241, 245, 1003, 1020), (834, 832, 1016, 1018), (800, 798, 951, 1072), (189, 193, 1000, 999), (766, 764, 1063, 1064), (293, 297, 1008, 1037), (894, 892, 1097, 1098), (860, 858, 1002, 1005), (61, 65, 949, 946), (836, 834, 1018, 967), (165, 169, 980, 989), (802, 800, 1072, 1073), (113, 117, 973, 972), (896, 894, 1098, 1027), (89, 93, 962, 959), (217, 221, 992, 1014), (862, 860, 1005, 957), (768, 766, 1064, 1023)])
me_cube_002.use_remesh_preserve_volume = False
me_cube_002.use_remesh_preserve_attributes = False
me_cube_002.use_mirror_vertex_groups = False
me_cube_002.update()

# ---- objects
ob_plane = bpy.data.objects.new('Plane', me_plane)
ob_track = bpy.data.objects.new('Track', me_cube_002)

# ---- transforms, parenting, visibility, modifiers, constraints
ob_plane.location = (-131.0, -18.31, -0.09185)
ob_plane.scale = (276.0, 276.0, 276.0)
ob_plane.lineart.crease_threshold = 0.0
ob_track.location = (0.0, 0.0, 0.0)
ob_track.scale = (7.0, 1.0, 0.15)
ob_track.lineart.crease_threshold = 0.0

# ---- collection membership
col_collection_1.objects.link(ob_plane)
col_collection_1.objects.link(ob_track)

# ---- scene / render settings (as saved in the file)
scene.frame_start = 1; scene.frame_end = 250; scene.frame_set(1)
scene.render.engine = 'BLENDER_EEVEE_NEXT'
scene.render.resolution_percentage = 50
scene.render.dither_intensity = 0.0
scene.cycles.use_denoising = False
scene.cycles.samples = 128
scene.cycles.sampling_pattern = 'TABULATED_SOBOL'
scene.cycles.light_sampling_threshold = 0.0
scene.cycles.use_adaptive_sampling = False
scene.cycles.use_light_tree = False
scene.cycles.blur_glossy = 0.0
scene.cycles.sample_clamp_indirect = 0.0
scene.view_settings.view_transform = 'Standard'
bpy.context.view_layer.update()

# ---- added for rendering (the .blend has no active camera and no usable light): camera, sun
cam_auto = bpy.data.cameras.new('AutoCamera')
cam_auto.lens = 50.0
cam_auto.sensor_width = 36.0
cam_auto.clip_end = 21755.0
ob_auto_camera = bpy.data.objects.new('AutoCamera', cam_auto)
scene.collection.objects.link(ob_auto_camera)
ob_auto_camera.location = (1108.62, -1505.84, 1051.67)
ob_auto_camera.rotation_euler = (1.09748, -7.21219e-08, 0.694738)
scene.camera = ob_auto_camera
light_auto_sun = bpy.data.lights.new('AutoSun', 'SUN')
light_auto_sun.energy = 3.0
light_auto_sun.angle = 0.0523599
ob_auto_sun = bpy.data.objects.new('AutoSun', light_auto_sun)
scene.collection.objects.link(ob_auto_sun)
ob_auto_sun.rotation_euler = (0.872665, 0.174533, 0.523599)
bpy.context.view_layer.update()
